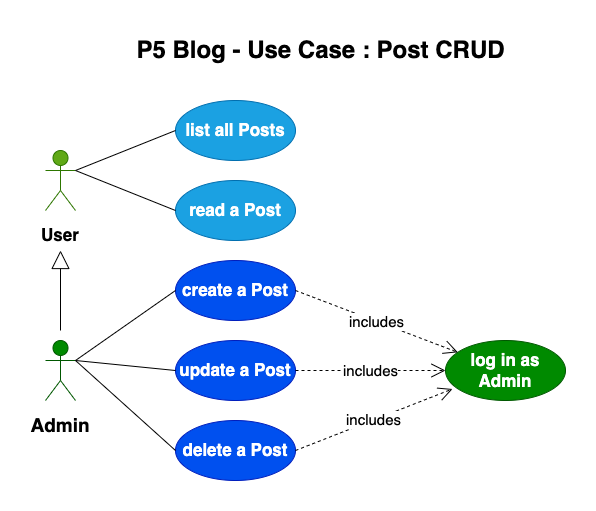

The diagram above was exported from draw.io. Its source (the exported page's mxGraphModel, read from the mxfile embedded in the PNG):
<mxGraphModel dx="946" dy="610" grid="1" gridSize="10" guides="1" tooltips="1" connect="1" arrows="1" fold="1" page="1" pageScale="1" pageWidth="827" pageHeight="1169" math="0" shadow="0">
  <root>
    <mxCell id="0" />
    <mxCell id="1" parent="0" />
    <mxCell id="KpME_ZWy3-ekmmWETHyW-1" value="Actor" style="shape=umlActor;verticalLabelPosition=bottom;verticalAlign=top;html=1;outlineConnect=0;fillColor=#60a917;fontColor=#ffffff;strokeColor=#2D7600;" parent="1" vertex="1">
      <mxGeometry x="70" y="160" width="30" height="60" as="geometry" />
    </mxCell>
    <mxCell id="KpME_ZWy3-ekmmWETHyW-3" value="&lt;b&gt;&lt;font style=&quot;font-size: 17px;&quot;&gt;User&lt;/font&gt;&lt;/b&gt;" style="text;html=1;strokeColor=none;fillColor=none;align=center;verticalAlign=middle;whiteSpace=wrap;rounded=0;" parent="1" vertex="1">
      <mxGeometry x="55" y="230" width="60" height="30" as="geometry" />
    </mxCell>
    <mxCell id="KpME_ZWy3-ekmmWETHyW-4" value="&lt;b&gt;&lt;font style=&quot;font-size: 17px;&quot;&gt;list all Posts&lt;/font&gt;&lt;/b&gt;" style="ellipse;whiteSpace=wrap;html=1;fillColor=#1ba1e2;fontColor=#ffffff;strokeColor=#006EAF;" parent="1" vertex="1">
      <mxGeometry x="200" y="110" width="120" height="60" as="geometry" />
    </mxCell>
    <mxCell id="KpME_ZWy3-ekmmWETHyW-5" value="&lt;b&gt;&lt;font style=&quot;font-size: 17px;&quot;&gt;read a Post&lt;/font&gt;&lt;/b&gt;" style="ellipse;whiteSpace=wrap;html=1;fillColor=#1ba1e2;fontColor=#ffffff;strokeColor=#006EAF;" parent="1" vertex="1">
      <mxGeometry x="200" y="190" width="120" height="60" as="geometry" />
    </mxCell>
    <mxCell id="KpME_ZWy3-ekmmWETHyW-6" value="" style="endArrow=none;html=1;rounded=0;entryX=0;entryY=0.5;entryDx=0;entryDy=0;" parent="1" target="KpME_ZWy3-ekmmWETHyW-4" edge="1">
      <mxGeometry width="50" height="50" relative="1" as="geometry">
        <mxPoint x="100" y="180" as="sourcePoint" />
        <mxPoint x="150" y="130" as="targetPoint" />
      </mxGeometry>
    </mxCell>
    <mxCell id="KpME_ZWy3-ekmmWETHyW-7" value="" style="endArrow=none;html=1;rounded=0;entryX=0;entryY=0.5;entryDx=0;entryDy=0;exitX=1;exitY=0.3333333333333333;exitDx=0;exitDy=0;exitPerimeter=0;" parent="1" source="KpME_ZWy3-ekmmWETHyW-1" target="KpME_ZWy3-ekmmWETHyW-5" edge="1">
      <mxGeometry width="50" height="50" relative="1" as="geometry">
        <mxPoint x="110" y="190" as="sourcePoint" />
        <mxPoint x="210" y="150" as="targetPoint" />
      </mxGeometry>
    </mxCell>
    <mxCell id="KpME_ZWy3-ekmmWETHyW-9" value="&lt;b&gt;&lt;font style=&quot;font-size: 17px;&quot;&gt;create a Post&lt;/font&gt;&lt;/b&gt;" style="ellipse;whiteSpace=wrap;html=1;fillColor=#0050ef;fontColor=#ffffff;strokeColor=#001DBC;" parent="1" vertex="1">
      <mxGeometry x="200" y="270" width="120" height="60" as="geometry" />
    </mxCell>
    <mxCell id="KpME_ZWy3-ekmmWETHyW-10" value="Actor" style="shape=umlActor;verticalLabelPosition=bottom;verticalAlign=top;html=1;outlineConnect=0;fillColor=#008a00;fontColor=#ffffff;strokeColor=#005700;" parent="1" vertex="1">
      <mxGeometry x="70" y="350" width="30" height="60" as="geometry" />
    </mxCell>
    <mxCell id="KpME_ZWy3-ekmmWETHyW-11" value="&lt;b&gt;&lt;font style=&quot;font-size: 19px;&quot;&gt;Admin&lt;/font&gt;&lt;/b&gt;" style="text;html=1;strokeColor=none;fillColor=none;align=center;verticalAlign=middle;whiteSpace=wrap;rounded=0;" parent="1" vertex="1">
      <mxGeometry x="55" y="420" width="60" height="30" as="geometry" />
    </mxCell>
    <mxCell id="KpME_ZWy3-ekmmWETHyW-13" value="" style="endArrow=block;endSize=16;endFill=0;html=1;rounded=0;entryX=0.5;entryY=1;entryDx=0;entryDy=0;" parent="1" target="KpME_ZWy3-ekmmWETHyW-3" edge="1">
      <mxGeometry x="-0.0865" y="-20" width="160" relative="1" as="geometry">
        <mxPoint x="85" y="340" as="sourcePoint" />
        <mxPoint x="490" y="310" as="targetPoint" />
        <mxPoint as="offset" />
      </mxGeometry>
    </mxCell>
    <mxCell id="KpME_ZWy3-ekmmWETHyW-14" value="&lt;font size=&quot;1&quot; style=&quot;&quot;&gt;&lt;b style=&quot;font-size: 17px;&quot;&gt;update a Post&lt;/b&gt;&lt;/font&gt;" style="ellipse;whiteSpace=wrap;html=1;fillColor=#0050ef;fontColor=#ffffff;strokeColor=#001DBC;" parent="1" vertex="1">
      <mxGeometry x="200" y="350" width="120" height="60" as="geometry" />
    </mxCell>
    <mxCell id="KpME_ZWy3-ekmmWETHyW-15" value="&lt;b&gt;&lt;font style=&quot;font-size: 17px;&quot;&gt;delete a Post&lt;/font&gt;&lt;/b&gt;" style="ellipse;whiteSpace=wrap;html=1;fillColor=#0050ef;fontColor=#ffffff;strokeColor=#001DBC;" parent="1" vertex="1">
      <mxGeometry x="200" y="430" width="120" height="60" as="geometry" />
    </mxCell>
    <mxCell id="KpME_ZWy3-ekmmWETHyW-16" value="" style="endArrow=none;html=1;rounded=0;entryX=0;entryY=0.5;entryDx=0;entryDy=0;exitX=1;exitY=0.3333333333333333;exitDx=0;exitDy=0;exitPerimeter=0;" parent="1" source="KpME_ZWy3-ekmmWETHyW-10" target="KpME_ZWy3-ekmmWETHyW-9" edge="1">
      <mxGeometry width="50" height="50" relative="1" as="geometry">
        <mxPoint x="110" y="190" as="sourcePoint" />
        <mxPoint x="210" y="230" as="targetPoint" />
      </mxGeometry>
    </mxCell>
    <mxCell id="KpME_ZWy3-ekmmWETHyW-17" value="" style="endArrow=none;html=1;rounded=0;entryX=0;entryY=0.5;entryDx=0;entryDy=0;" parent="1" target="KpME_ZWy3-ekmmWETHyW-14" edge="1">
      <mxGeometry width="50" height="50" relative="1" as="geometry">
        <mxPoint x="100" y="370" as="sourcePoint" />
        <mxPoint x="210" y="330" as="targetPoint" />
      </mxGeometry>
    </mxCell>
    <mxCell id="KpME_ZWy3-ekmmWETHyW-18" value="" style="endArrow=none;html=1;rounded=0;entryX=0;entryY=0.5;entryDx=0;entryDy=0;" parent="1" target="KpME_ZWy3-ekmmWETHyW-15" edge="1">
      <mxGeometry width="50" height="50" relative="1" as="geometry">
        <mxPoint x="100" y="370" as="sourcePoint" />
        <mxPoint x="220" y="340" as="targetPoint" />
      </mxGeometry>
    </mxCell>
    <mxCell id="KpME_ZWy3-ekmmWETHyW-19" value="&lt;b style=&quot;font-size: 17px;&quot;&gt;log in as&lt;br&gt;Admin&lt;/b&gt;" style="ellipse;whiteSpace=wrap;html=1;fillColor=#008a00;fontColor=#ffffff;strokeColor=#005700;" parent="1" vertex="1">
      <mxGeometry x="470" y="350" width="120" height="60" as="geometry" />
    </mxCell>
    <mxCell id="KpME_ZWy3-ekmmWETHyW-21" value="&lt;font style=&quot;font-size: 15px;&quot;&gt;includes&lt;/font&gt;" style="endArrow=open;endSize=12;dashed=1;html=1;rounded=0;exitX=1;exitY=0.5;exitDx=0;exitDy=0;" parent="1" source="KpME_ZWy3-ekmmWETHyW-9" target="KpME_ZWy3-ekmmWETHyW-19" edge="1">
      <mxGeometry width="160" relative="1" as="geometry">
        <mxPoint x="330" y="300" as="sourcePoint" />
        <mxPoint x="490" y="300" as="targetPoint" />
        <Array as="points" />
      </mxGeometry>
    </mxCell>
    <mxCell id="KpME_ZWy3-ekmmWETHyW-23" value="&lt;font style=&quot;font-size: 15px;&quot;&gt;includes&lt;/font&gt;" style="endArrow=open;endSize=12;dashed=1;html=1;rounded=0;exitX=1;exitY=0.5;exitDx=0;exitDy=0;entryX=0;entryY=0.5;entryDx=0;entryDy=0;" parent="1" source="KpME_ZWy3-ekmmWETHyW-14" target="KpME_ZWy3-ekmmWETHyW-19" edge="1">
      <mxGeometry width="160" relative="1" as="geometry">
        <mxPoint x="330" y="310" as="sourcePoint" />
        <mxPoint x="460" y="380" as="targetPoint" />
        <Array as="points" />
      </mxGeometry>
    </mxCell>
    <mxCell id="KpME_ZWy3-ekmmWETHyW-24" value="&lt;font style=&quot;font-size: 15px;&quot;&gt;includes&lt;/font&gt;" style="endArrow=open;endSize=12;dashed=1;html=1;rounded=0;exitX=1;exitY=0.5;exitDx=0;exitDy=0;entryX=0.058;entryY=0.808;entryDx=0;entryDy=0;entryPerimeter=0;" parent="1" source="KpME_ZWy3-ekmmWETHyW-15" target="KpME_ZWy3-ekmmWETHyW-19" edge="1">
      <mxGeometry width="160" relative="1" as="geometry">
        <mxPoint x="340" y="320" as="sourcePoint" />
        <mxPoint x="502.27409679805305" y="381.8187035421155" as="targetPoint" />
        <Array as="points" />
      </mxGeometry>
    </mxCell>
    <mxCell id="y7vMuofeB09JLI1joPLc-2" value="P5 Blog - Use Case : Post CRUD" style="text;strokeColor=none;fillColor=none;html=1;fontSize=24;fontStyle=1;verticalAlign=middle;align=center;" vertex="1" parent="1">
      <mxGeometry x="140" y="40" width="410" height="40" as="geometry" />
    </mxCell>
  </root>
</mxGraphModel>